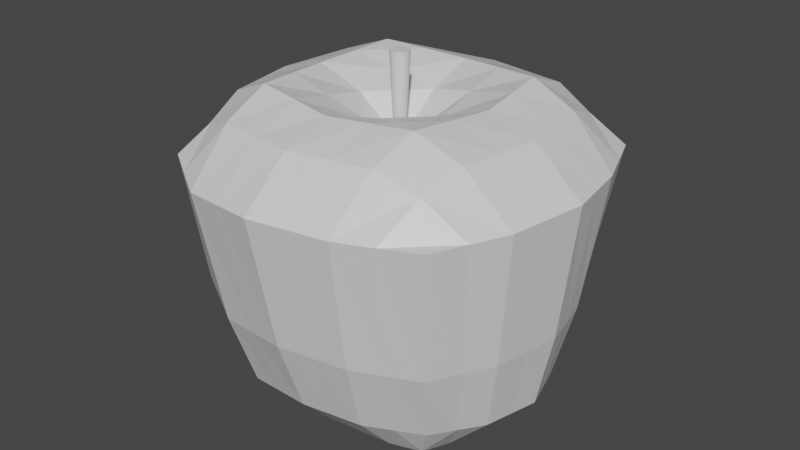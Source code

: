 # Source: apple.blend  (saved by Blender 2.80.75; exported with 4.5.12 LTS)
import bpy
from mathutils import Matrix  # noqa: F401  (used for matrix-valued properties, if any)

bpy.ops.wm.read_factory_settings(use_empty=True)
scene = bpy.context.scene
scene.name = 'Scene'

# ---- collections
col_collection = bpy.data.collections.new('Collection'); scene.collection.children.link(col_collection)

# ---- materials (node trees are filled in below, after node groups)
mat_material_001 = bpy.data.materials.new('Material.001')
mat_material_001.use_transparent_shadow = False
mat_material = bpy.data.materials.new('Material')
mat_material.alpha_threshold = 0.0
mat_material.use_transparent_shadow = False
mat_material.line_color = (0.0, 0.0, 0.0, 1.0)

# ---- material node trees
mat_material_001.use_nodes = True; mat_material_001.node_tree.nodes.clear()
_N = mat_material_001.node_tree.nodes; _L = mat_material_001.node_tree.links
n0 = _N.new('ShaderNodeOutputMaterial'); n0.name = 'Material Output'; n0.location = (300, 300)
n1 = _N.new('ShaderNodeBsdfPrincipled'); n1.name = 'Principled BSDF'; n1.location = (10, 300)
n1.distribution = 'GGX'
n1.subsurface_method = 'BURLEY'
n1.inputs[3].default_value = 1.45
n1.inputs[27].default_value = (0.0, 0.0, 0.0, 1.0)
n1.inputs[28].default_value = 1.0
_L.new(n1.outputs[0], n0.inputs[0])
n0.is_active_output = True
mat_material.use_nodes = True; mat_material.node_tree.nodes.clear()
_N = mat_material.node_tree.nodes; _L = mat_material.node_tree.links
n0 = _N.new('ShaderNodeOutputMaterial'); n0.name = 'Material Output'; n0.location = (300, 300)
n1 = _N.new('ShaderNodeBsdfPrincipled'); n1.name = 'Principled BSDF'; n1.location = (10, 300)
n1.distribution = 'GGX'
n1.subsurface_method = 'BURLEY'
n1.inputs[2].default_value = 0.4
n1.inputs[3].default_value = 1.45
n1.inputs[27].default_value = (0.0, 0.0, 0.0, 1.0)
n1.inputs[28].default_value = 1.0
_L.new(n1.outputs[0], n0.inputs[0])
n0.is_active_output = True

# ---- world
world_world = bpy.data.worlds.new('World'); scene.world = world_world
world_world.use_nodes = True; world_world.node_tree.nodes.clear()
_N = world_world.node_tree.nodes; _L = world_world.node_tree.links
n0 = _N.new('ShaderNodeOutputWorld'); n0.name = 'World Output'; n0.location = (300, 300)
n1 = _N.new('ShaderNodeBackground'); n1.name = 'Background'; n1.location = (10, 300)
n1.inputs[0].default_value = (0.05088, 0.05088, 0.05088, 1.0)
_L.new(n1.outputs[0], n0.inputs[0])
n0.is_active_output = True
world_world.color = (0.05088, 0.05088, 0.05088)
world_world.use_sun_shadow = False
world_world.sun_shadow_jitter_overblur = 0.0

# ---- meshes
me_cone = bpy.data.meshes.new('Cone')
me_cone.from_pydata([(0.0, 1.0, -1.0), (0.1951, 0.9808, -1.0), (0.3827, 0.9239, -1.0), (0.5556, 0.8315, -1.0), (0.7071, 0.7071, -1.0), (0.8315, 0.5556, -1.0), (0.9239, 0.3827, -1.0), (0.9808, 0.1951, -1.0), (1.0, 7.55e-08, -1.0), (0.9808, -0.1951, -1.0), (0.9239, -0.3827, -1.0), (0.8315, -0.5556, -1.0), (0.7071, -0.7071, -1.0), (0.5556, -0.8315, -1.0), (0.3827, -0.9239, -1.0), (0.1951, -0.9808, -1.0), (-3.258e-07, -1.0, -1.0), (-0.1951, -0.9808, -1.0), (-0.3827, -0.9239, -1.0), (-0.5556, -0.8315, -1.0), (-0.7071, -0.7071, -1.0), (-0.8315, -0.5556, -1.0), (-0.9239, -0.3827, -1.0), (0.0, 0.0, 1.0), (-0.9808, -0.1951, -1.0), (-1.0, 9.656e-07, -1.0), (-0.9808, 0.1951, -1.0), (-0.9239, 0.3827, -1.0), (-0.8315, 0.5556, -1.0), (-0.7071, 0.7071, -1.0), (-0.5556, 0.8315, -1.0), (-0.3827, 0.9239, -1.0), (-0.1951, 0.9808, -1.0), (-16.33, 13.69, -0.05814), (-12.54, 9.172, 2.132), (-15.31, -15.42, -0.05814), (-11.89, -10.48, 2.132), (14.84, 13.83, -0.05814), (12.7, 9.825, 2.132), (14.46, -14.8, -0.05814), (12.87, -10.15, 2.132), (-1.864e-06, 14.23, 2.132), (5.083e-08, -20.0, -0.05814), (-1.864e-06, -14.23, 2.132), (5.083e-08, 20.0, -0.05814), (16.62, 0.0, 2.132), (-20.0, 0.0, -0.05814), (20.0, 0.0, -0.05814), (-16.62, 0.0, 2.132), (-1.997e-06, 0.0, 2.284), (8.191e-08, 0.0, -0.0937), (6.541, 13.62, 2.132), (8.394, -18.57, 0.01245), (7.219, -13.36, 2.203), (7.61, 18.51, -0.05814), (8.31, 0.0, 2.527), (10.0, 0.0, -0.658), (-6.323, -13.19, 2.132), (-8.846, 17.99, -0.05814), (-6.953, 12.84, 2.132), (-8.033, -18.54, -0.05814), (-10.0, 0.0, -0.658), (-8.31, 0.0, 2.527), (14.74, -5.076, 2.132), (-18.6, -8.164, -0.05814), (-2.209e-06, -7.116, 2.527), (5.752e-07, -10.0, -0.658), (17.61, -7.4, -0.05814), (-15.2, -5.694, 2.132), (7.372, -6.096, 2.576), (8.804, -8.7, -0.7129), (-8.827, -8.854, -0.7129), (-7.127, -6.178, 2.576), (18.67, 7.37, -0.05814), (-15.3, 4.586, 2.132), (15.91, 5.368, 2.132), (-18.88, 6.846, -0.05814), (-2.209e-06, 7.116, 2.527), (5.752e-07, 10.0, -0.658), (8.71, 8.457, -0.7129), (7.331, 6.014, 2.576), (-7.29, 5.851, 2.576), (-9.081, 8.423, -0.7129), (-14.43, 11.43, 1.341), (14.04, -12.48, 1.341), (-13.6, -12.95, 1.341), (13.77, 11.83, 1.341), (-1.172e-06, 17.12, 1.341), (-1.172e-06, -17.12, 1.341), (-18.31, 0.0, 1.341), (18.31, 0.0, 1.341), (7.076, 16.07, 1.341), (7.806, -15.97, 1.411), (-7.178, -15.87, 1.341), (-7.9, 15.41, 1.341), (16.18, -6.238, 1.341), (-16.9, -6.929, 1.341), (-17.09, 5.716, 1.341), (17.29, 6.369, 1.341), (13.8, -7.613, 2.132), (-16.95, -11.79, -0.05814), (-2.188e-06, -10.67, 2.503), (4.427e-07, -15.0, -0.5064), (7.295, -9.73, 2.563), (8.599, -13.64, -0.4913), (-8.43, -13.7, -0.5266), (-6.725, -9.684, 2.528), (16.03, -11.1, -0.05814), (-13.54, -8.086, 2.132), (15.11, -9.357, 1.341), (-15.25, -9.938, 1.341), (-9.104, -11.83, 2.132), (-12.59, 15.84, -0.05814), (-15.0, 0.0, -0.5064), (-9.746, 11.01, 2.132), (-11.67, -16.98, -0.05814), (-12.47, 0.0, 2.503), (-13.71, -8.509, -0.5266), (-11.16, -5.936, 2.528), (-13.98, 7.635, -0.5266), (-11.3, 5.218, 2.528), (-10.39, -14.41, 1.341), (-11.17, 13.42, 1.341), (-12.69, -12.74, -0.3702), (-10.13, -8.885, 2.503), (16.76, 10.6, -0.05814), (-13.92, 6.879, 2.132), (14.31, 7.596, 2.132), (-17.6, 10.27, -0.05814), (-2.188e-06, 10.67, 2.503), (4.427e-07, 15.0, -0.5064), (8.16, 13.48, -0.5266), (6.936, 9.819, 2.528), (-7.121, 9.346, 2.528), (-8.964, 13.2, -0.5266), (-15.76, 8.574, 1.341), (15.53, 9.098, 1.341), (-10.52, 8.112, 2.503), (-13.28, 11.74, -0.3702), (9.622, 11.72, 2.132), (11.43, -16.69, -0.02285), (12.47, 0.0, 2.503), (10.04, -11.76, 2.167), (11.23, 16.17, -0.05814), (15.0, 0.0, -0.5064), (11.06, -5.586, 2.528), (13.21, -8.05, -0.5266), (11.62, 5.691, 2.528), (13.69, 7.914, -0.5266), (10.42, 13.95, 1.341), (10.92, -14.22, 1.376), (10.55, -8.672, 2.521), (12.32, -12.37, -0.3525), (12.46, 12.04, -0.3702), (10.62, 8.708, 2.503), (16.27, 2.684, 2.132), (-19.44, 3.423, -0.05814), (-2.103e-06, 3.558, 2.406), (4.192e-07, 5.0, -0.4795), (9.355, 4.229, -0.6854), (7.82, 3.007, 2.552), (-7.8, 2.926, 2.552), (-9.541, 4.212, -0.6854), (19.34, 3.685, -0.05814), (-15.96, 2.293, 2.132), (17.8, 3.185, 1.341), (-17.7, 2.858, 1.341), (-14.49, 3.817, -0.5165), (-11.88, 2.609, 2.515), (12.04, 2.846, 2.515), (14.35, 3.957, -0.5165), (18.8, -3.7, -0.05814), (-15.91, -2.847, 2.132), (15.68, -2.538, 2.132), (-19.3, -4.082, -0.05814), (-2.103e-06, -3.558, 2.406), (4.192e-07, -5.0, -0.4795), (7.841, -3.048, 2.552), (9.402, -4.35, -0.6854), (-9.413, -4.427, -0.6854), (-7.718, -3.089, 2.552), (-17.61, -3.465, 1.341), (17.24, -3.119, 1.341), (-11.81, -2.968, 2.515), (-14.36, -4.255, -0.5165), (14.1, -4.025, -0.5165), (11.76, -2.793, 2.515), (-3.476, 13.54, 2.132), (-4.016, -19.27, -0.05814), (-4.155, 0.0, 2.406), (-3.161, -13.71, 2.132), (-4.423, 18.99, -0.05814), (-5.0, 0.0, -0.4795), (-3.563, -6.647, 2.552), (-4.413, -9.427, -0.6854), (-3.645, 6.484, 2.552), (-4.541, 9.212, -0.6854), (-3.95, 16.26, 1.341), (-3.589, -16.49, 1.341), (-3.362, -10.18, 2.515), (-4.215, -14.35, -0.5165), (-4.482, 14.1, -0.5165), (-3.561, 10.01, 2.515), (-3.9, 3.242, 2.479), (-4.77, 4.606, -0.5825), (-4.707, -4.714, -0.5825), (-3.859, -3.323, 2.479), (3.609, -13.8, 2.167), (3.805, 19.25, -0.05814), (5.0, 0.0, -0.4795), (3.27, 13.93, 2.132), (4.197, -19.29, -0.02285), (4.155, 0.0, 2.406), (4.402, -9.35, -0.6854), (3.686, -6.606, 2.552), (4.355, 9.229, -0.6854), (3.665, 6.565, 2.552), (3.903, -16.54, 1.376), (3.538, 16.59, 1.341), (4.299, -14.32, -0.4989), (3.648, -10.2, 2.533), (3.468, 10.25, 2.515), (4.08, 14.24, -0.5165), (4.678, 4.614, -0.5825), (3.91, 3.283, 2.479), (3.92, -3.303, 2.479), (4.701, -4.675, -0.5825)], [], [(0, 23, 1), (1, 23, 2), (2, 23, 3), (3, 23, 4), (4, 23, 5), (5, 23, 6), (6, 23, 7), (7, 23, 8), (8, 23, 9), (9, 23, 10), (10, 23, 11), (11, 23, 12), (12, 23, 13), (13, 23, 14), (14, 23, 15), (15, 23, 16), (16, 23, 17), (17, 23, 18), (18, 23, 19), (19, 23, 20), (20, 23, 21), (21, 23, 22), (22, 23, 24), (24, 23, 25), (25, 23, 26), (26, 23, 27), (27, 23, 28), (28, 23, 29), (29, 23, 30), (30, 23, 31), (31, 23, 32), (32, 23, 0), (0, 1, 2, 3, 4, 5, 6, 7, 8, 9, 10, 11, 12, 13, 14, 15, 16, 17, 18, 19, 20, 21, 22, 24, 25, 26, 27, 28, 29, 30, 31, 32), (152, 107, 39, 140), (150, 140, 39, 84), (136, 125, 37, 86), (124, 108, 36, 111), (110, 100, 35, 85), (122, 112, 33, 83), (218, 208, 44, 87), (220, 101, 43, 207), (198, 188, 42, 88), (200, 102, 42, 188), (204, 158, 50, 192), (224, 157, 49, 212), (166, 156, 46, 89), (168, 164, 48, 116), (182, 171, 47, 90), (170, 163, 47, 144), (223, 159, 56, 209), (169, 160, 55, 141), (151, 103, 53, 142), (149, 143, 54, 91), (217, 211, 52, 92), (219, 104, 52, 211), (203, 161, 62, 189), (167, 162, 61, 113), (123, 105, 60, 115), (121, 115, 60, 93), (197, 191, 58, 94), (199, 106, 57, 190), (206, 180, 72, 193), (184, 179, 71, 117), (226, 178, 70, 213), (186, 177, 69, 145), (109, 107, 67, 95), (205, 176, 66, 194), (225, 175, 65, 214), (181, 174, 64, 96), (183, 172, 68, 118), (185, 171, 67, 146), (138, 134, 82, 119), (202, 133, 81, 195), (154, 132, 80, 147), (222, 131, 79, 215), (153, 125, 73, 148), (137, 126, 74, 120), (135, 128, 76, 97), (221, 129, 77, 216), (201, 130, 78, 196), (165, 163, 73, 98), (155, 165, 98, 75), (126, 135, 97, 74), (172, 181, 96, 68), (99, 109, 95, 63), (187, 197, 94, 59), (111, 121, 93, 57), (207, 217, 92, 53), (139, 149, 91, 51), (173, 182, 90, 45), (164, 166, 89, 48), (190, 198, 88, 43), (210, 218, 87, 41), (114, 122, 83, 34), (108, 110, 85, 36), (127, 136, 86, 38), (142, 150, 84, 40), (68, 96, 110, 108), (40, 84, 109, 99), (84, 39, 107, 109), (193, 72, 106, 199), (117, 71, 105, 123), (213, 70, 104, 219), (145, 69, 103, 151), (194, 66, 102, 200), (214, 65, 101, 220), (96, 64, 100, 110), (118, 68, 108, 124), (146, 67, 107, 152), (72, 118, 124, 106), (64, 117, 123, 100), (59, 94, 122, 114), (36, 85, 121, 111), (133, 137, 120, 81), (128, 138, 119, 76), (180, 183, 118, 72), (174, 184, 117, 64), (85, 35, 115, 121), (100, 123, 115, 35), (156, 167, 113, 46), (161, 168, 116, 62), (94, 58, 112, 122), (106, 124, 111, 57), (33, 112, 138, 128), (59, 114, 137, 133), (75, 98, 136, 127), (34, 83, 135, 126), (191, 44, 130, 201), (210, 41, 129, 221), (83, 33, 128, 135), (114, 34, 126, 137), (143, 37, 125, 153), (208, 54, 131, 222), (139, 51, 132, 154), (187, 59, 133, 202), (112, 58, 134, 138), (98, 73, 125, 136), (38, 139, 154, 127), (54, 143, 153, 131), (70, 146, 152, 104), (63, 145, 151, 99), (53, 92, 150, 142), (38, 86, 149, 139), (131, 153, 148, 79), (127, 154, 147, 75), (178, 185, 146, 70), (173, 186, 145, 63), (86, 37, 143, 149), (99, 151, 142, 40), (155, 169, 141, 45), (159, 170, 144, 56), (92, 52, 140, 150), (104, 152, 140, 52), (79, 148, 170, 159), (75, 147, 169, 155), (81, 120, 168, 161), (76, 119, 167, 156), (74, 97, 166, 164), (45, 90, 165, 155), (90, 47, 163, 165), (119, 82, 162, 167), (195, 81, 161, 203), (147, 80, 160, 169), (215, 79, 159, 223), (148, 73, 163, 170), (120, 74, 164, 168), (97, 76, 156, 166), (216, 77, 157, 224), (196, 78, 158, 204), (45, 141, 186, 173), (56, 144, 185, 178), (46, 113, 184, 174), (62, 116, 183, 180), (63, 95, 182, 173), (48, 89, 181, 172), (144, 47, 171, 185), (116, 48, 172, 183), (89, 46, 174, 181), (212, 49, 175, 225), (192, 50, 176, 205), (141, 55, 177, 186), (209, 56, 178, 226), (113, 61, 179, 184), (189, 62, 180, 206), (95, 67, 171, 182), (49, 189, 206, 175), (61, 192, 205, 179), (82, 196, 204, 162), (77, 195, 203, 157), (41, 187, 202, 129), (58, 191, 201, 134), (71, 194, 200, 105), (65, 193, 199, 101), (57, 93, 198, 190), (41, 87, 197, 187), (134, 201, 196, 82), (129, 202, 195, 77), (179, 205, 194, 71), (175, 206, 193, 65), (101, 199, 190, 43), (87, 44, 191, 197), (157, 203, 189, 49), (162, 204, 192, 61), (105, 200, 188, 60), (93, 60, 188, 198), (50, 209, 226, 176), (55, 212, 225, 177), (80, 216, 224, 160), (78, 215, 223, 158), (44, 208, 222, 130), (51, 210, 221, 132), (69, 214, 220, 103), (66, 213, 219, 102), (51, 91, 218, 210), (43, 88, 217, 207), (132, 221, 216, 80), (130, 222, 215, 78), (177, 225, 214, 69), (176, 226, 213, 66), (102, 219, 211, 42), (88, 42, 211, 217), (158, 223, 209, 50), (160, 224, 212, 55), (103, 220, 207, 53), (91, 54, 208, 218)])
me_cone.polygons.foreach_set('material_index', [0, 0, 0, 0, 0, 0, 0, 0, 0, 0, 0, 0, 0, 0, 0, 0, 0, 0, 0, 0, 0, 0, 0, 0, 0, 0, 0, 0, 0, 0, 0, 0, 0, 1, 1, 1, 1, 1, 1, 1, 1, 1, 1, 1, 1, 1, 1, 1, 1, 1, 1, 1, 1, 1, 1, 1, 1, 1, 1, 1, 1, 1, 1, 1, 1, 1, 1, 1, 1, 1, 1, 1, 1, 1, 1, 1, 1, 1, 1, 1, 1, 1, 1, 1, 1, 1, 1, 1, 1, 1, 1, 1, 1, 1, 1, 1, 1, 1, 1, 1, 1, 1, 1, 1, 1, 1, 1, 1, 1, 1, 1, 1, 1, 1, 1, 1, 1, 1, 1, 1, 1, 1, 1, 1, 1, 1, 1, 1, 1, 1, 1, 1, 1, 1, 1, 1, 1, 1, 1, 1, 1, 1, 1, 1, 1, 1, 1, 1, 1, 1, 1, 1, 1, 1, 1, 1, 1, 1, 1, 1, 1, 1, 1, 1, 1, 1, 1, 1, 1, 1, 1, 1, 1, 1, 1, 1, 1, 1, 1, 1, 1, 1, 1, 1, 1, 1, 1, 1, 1, 1, 1, 1, 1, 1, 1, 1, 1, 1, 1, 1, 1, 1, 1, 1, 1, 1, 1, 1, 1, 1, 1, 1, 1, 1, 1, 1, 1, 1, 1, 1, 1, 1, 1, 1, 1])
_uv = me_cone.uv_layers.new(name='UVMap')
_uv.uv.foreach_set('vector', [0.25, 0.49, 0.25, 0.25, 0.2968, 0.4854, 0.2968, 0.4854, 0.25, 0.25, 0.3418, 0.4717, 0.3418, 0.4717, 0.25, 0.25, 0.3833, 0.4496, 0.3833, 0.4496, 0.25, 0.25, 0.4197, 0.4197, 0.4197, 0.4197, 0.25, 0.25, 0.4496, 0.3833, 0.4496, 0.3833, 0.25, 0.25, 0.4717, 0.3418, 0.4717, 0.3418, 0.25, 0.25, 0.4854, 0.2968, 0.4854, 0.2968, 0.25, 0.25, 0.49, 0.25, 0.49, 0.25, 0.25, 0.25, 0.4854, 0.2032, 0.4854, 0.2032, 0.25, 0.25, 0.4717, 0.1582, 0.4717, 0.1582, 0.25, 0.25, 0.4496, 0.1167, 0.4496, 0.1167, 0.25, 0.25, 0.4197, 0.08029, 0.4197, 0.08029, 0.25, 0.25, 0.3833, 0.05045, 0.3833, 0.05045, 0.25, 0.25, 0.3418, 0.02827, 0.3418, 0.02827, 0.25, 0.25, 0.2968, 0.01461, 0.2968, 0.01461, 0.25, 0.25, 0.25, 0.01, 0.25, 0.01, 0.25, 0.25, 0.2032, 0.01461, 0.2032, 0.01461, 0.25, 0.25, 0.1582, 0.02827, 0.1582, 0.02827, 0.25, 0.25, 0.1167, 0.05045, 0.1167, 0.05045, 0.25, 0.25, 0.08029, 0.08029, 0.08029, 0.08029, 0.25, 0.25, 0.05045, 0.1167, 0.05045, 0.1167, 0.25, 0.25, 0.02827, 0.1582, 0.02827, 0.1582, 0.25, 0.25, 0.01461, 0.2032, 0.01461, 0.2032, 0.25, 0.25, 0.01, 0.25, 0.01, 0.25, 0.25, 0.25, 0.01461, 0.2968, 0.01461, 0.2968, 0.25, 0.25, 0.02827, 0.3418, 0.02827, 0.3418, 0.25, 0.25, 0.05045, 0.3833, 0.05045, 0.3833, 0.25, 0.25, 0.08029, 0.4197, 0.08029, 0.4197, 0.25, 0.25, 0.1167, 0.4496, 0.1167, 0.4496, 0.25, 0.25, 0.1582, 0.4717, 0.1582, 0.4717, 0.25, 0.25, 0.2032, 0.4854, 0.2032, 0.4854, 0.25, 0.25, 0.25, 0.49, 0.75, 0.49, 0.7968, 0.4854, 0.8418, 0.4717, 0.8833, 0.4496, 0.9197, 0.4197, 0.9496, 0.3833, 0.9717, 0.3418, 0.9854, 0.2968, 0.99, 0.25, 0.9854, 0.2032, 0.9717, 0.1582, 0.9496, 0.1167, 0.9197, 0.08029, 0.8833, 0.05045, 0.8418, 0.02827, 0.7968, 0.01461, 0.75, 0.01, 0.7032, 0.01461, 0.6582, 0.02827, 0.6167, 0.05045, 0.5803, 0.08029, 0.5504, 0.1167, 0.5283, 0.1582, 0.5146, 0.2032, 0.51, 0.25, 0.5146, 0.2968, 0.5283, 0.3418, 0.5504, 0.3833, 0.5803, 0.4197, 0.6167, 0.4496, 0.6582, 0.4717, 0.7032, 0.4854, 0.5937, 0.2187, 0.625, 0.2187, 0.625, 0.25, 0.5938, 0.25, 0.5, 0.4688, 0.625, 0.4688, 0.625, 0.5, 0.5, 0.5, 0.5, 0.7188, 0.625, 0.7188, 0.625, 0.75, 0.5, 0.75, 0.5938, 0.9688, 0.625, 0.9688, 0.625, 1.0, 0.5938, 1.0, 0.25, 0.7187, 0.375, 0.7188, 0.375, 0.75, 0.25, 0.75, 0.75, 0.7188, 0.875, 0.7187, 0.875, 0.75, 0.75, 0.75, 0.75, 0.5938, 0.875, 0.5937, 0.875, 0.625, 0.75, 0.625, 0.4688, 0.9688, 0.5, 0.9688, 0.5, 1.0, 0.4688, 1.0, 0.5, 0.3438, 0.625, 0.3438, 0.625, 0.375, 0.5, 0.375, 0.4688, 0.2188, 0.5, 0.2187, 0.5, 0.25, 0.4688, 0.25, 0.4688, 0.09375, 0.5, 0.09375, 0.5, 0.125, 0.4687, 0.125, 0.4688, 0.8438, 0.5, 0.8438, 0.5, 0.875, 0.4688, 0.875, 0.25, 0.5938, 0.375, 0.5938, 0.375, 0.625, 0.25, 0.625, 0.5938, 0.8438, 0.625, 0.8438, 0.625, 0.875, 0.5938, 0.875, 0.5, 0.5938, 0.625, 0.5938, 0.625, 0.625, 0.5, 0.625, 0.5938, 0.09375, 0.625, 0.09375, 0.625, 0.125, 0.5937, 0.125, 0.5312, 0.09375, 0.5625, 0.09375, 0.5625, 0.125, 0.5312, 0.125, 0.4062, 0.8437, 0.4375, 0.8438, 0.4375, 0.875, 0.4062, 0.875, 0.4062, 0.9688, 0.4375, 0.9688, 0.4375, 1.0, 0.4062, 1.0, 0.75, 0.5312, 0.875, 0.5312, 0.875, 0.5625, 0.75, 0.5625, 0.5, 0.4062, 0.625, 0.4062, 0.625, 0.4375, 0.5, 0.4375, 0.5313, 0.2188, 0.5625, 0.2187, 0.5625, 0.25, 0.5312, 0.25, 0.5312, 0.8438, 0.5625, 0.8438, 0.5625, 0.875, 0.5312, 0.875, 0.4062, 0.09375, 0.4375, 0.09375, 0.4375, 0.125, 0.4062, 0.125, 0.4062, 0.2188, 0.4375, 0.2188, 0.4375, 0.25, 0.4062, 0.25, 0.5, 0.2812, 0.625, 0.2812, 0.625, 0.3125, 0.5, 0.3125, 0.75, 0.6562, 0.875, 0.6562, 0.875, 0.6875, 0.75, 0.6875, 0.5313, 0.9688, 0.5625, 0.9688, 0.5625, 1.0, 0.5312, 1.0, 0.5312, 0.9062, 0.5625, 0.9062, 0.5625, 0.9375, 0.5312, 0.9375, 0.4062, 0.1562, 0.4375, 0.1562, 0.4375, 0.1875, 0.4062, 0.1875, 0.5312, 0.1562, 0.5625, 0.1562, 0.5625, 0.1875, 0.5312, 0.1875, 0.4062, 0.9062, 0.4375, 0.9062, 0.4375, 0.9375, 0.4062, 0.9375, 0.5, 0.5312, 0.625, 0.5312, 0.625, 0.5625, 0.5, 0.5625, 0.4688, 0.1562, 0.5, 0.1562, 0.5, 0.1875, 0.4687, 0.1875, 0.4688, 0.9062, 0.5, 0.9062, 0.5, 0.9375, 0.4688, 0.9375, 0.25, 0.6562, 0.375, 0.6562, 0.375, 0.6875, 0.25, 0.6875, 0.5937, 0.9062, 0.625, 0.9062, 0.625, 0.9375, 0.5938, 0.9375, 0.5938, 0.1563, 0.625, 0.1562, 0.625, 0.1875, 0.5938, 0.1875, 0.4062, 0.03125, 0.4375, 0.03125, 0.4375, 0.0625, 0.4062, 0.0625, 0.5312, 0.7812, 0.5625, 0.7812, 0.5625, 0.8125, 0.5312, 0.8125, 0.4063, 0.7812, 0.4375, 0.7813, 0.4375, 0.8125, 0.4062, 0.8125, 0.5312, 0.03125, 0.5625, 0.03125, 0.5625, 0.0625, 0.5312, 0.0625, 0.5938, 0.03125, 0.625, 0.03125, 0.625, 0.0625, 0.5938, 0.0625, 0.5938, 0.7812, 0.625, 0.7812, 0.625, 0.8125, 0.5938, 0.8125, 0.25, 0.5312, 0.375, 0.5312, 0.375, 0.5625, 0.25, 0.5625, 0.4688, 0.7812, 0.5, 0.7812, 0.5, 0.8125, 0.4687, 0.8125, 0.4687, 0.03125, 0.5, 0.03125, 0.5, 0.0625, 0.4688, 0.0625, 0.5, 0.6562, 0.625, 0.6562, 0.625, 0.6875, 0.5, 0.6875, 0.375, 0.6562, 0.5, 0.6562, 0.5, 0.6875, 0.375, 0.6875, 0.125, 0.5312, 0.25, 0.5312, 0.25, 0.5625, 0.125, 0.5625, 0.125, 0.6562, 0.25, 0.6562, 0.25, 0.6875, 0.125, 0.6875, 0.375, 0.5312, 0.5, 0.5312, 0.5, 0.5625, 0.375, 0.5625, 0.625, 0.6562, 0.75, 0.6562, 0.75, 0.6875, 0.625, 0.6875, 0.375, 0.2812, 0.5, 0.2812, 0.5, 0.3125, 0.375, 0.3125, 0.375, 0.4062, 0.5, 0.4062, 0.5, 0.4375, 0.375, 0.4375, 0.625, 0.5312, 0.75, 0.5312, 0.75, 0.5625, 0.625, 0.5625, 0.375, 0.5938, 0.5, 0.5938, 0.5, 0.625, 0.375, 0.625, 0.125, 0.5938, 0.25, 0.5938, 0.25, 0.625, 0.125, 0.625, 0.375, 0.3438, 0.5, 0.3438, 0.5, 0.375, 0.375, 0.375, 0.625, 0.5938, 0.75, 0.5938, 0.75, 0.625, 0.625, 0.625, 0.625, 0.7188, 0.75, 0.7188, 0.75, 0.75, 0.625, 0.75, 0.125, 0.7188, 0.25, 0.7187, 0.25, 0.75, 0.125, 0.75, 0.375, 0.7188, 0.5, 0.7188, 0.5, 0.75, 0.375, 0.75, 0.375, 0.4688, 0.5, 0.4688, 0.5, 0.5, 0.375, 0.5, 0.125, 0.6875, 0.25, 0.6875, 0.25, 0.7187, 0.125, 0.7188, 0.375, 0.5, 0.5, 0.5, 0.5, 0.5312, 0.375, 0.5312, 0.5, 0.5, 0.625, 0.5, 0.625, 0.5312, 0.5, 0.5312, 0.5312, 0.9375, 0.5625, 0.9375, 0.5625, 0.9688, 0.5313, 0.9688, 0.4062, 0.1875, 0.4375, 0.1875, 0.4375, 0.2188, 0.4062, 0.2188, 0.5312, 0.1875, 0.5625, 0.1875, 0.5625, 0.2187, 0.5313, 0.2188, 0.4062, 0.9375, 0.4375, 0.9375, 0.4375, 0.9688, 0.4062, 0.9688, 0.4687, 0.1875, 0.5, 0.1875, 0.5, 0.2187, 0.4688, 0.2188, 0.4688, 0.9375, 0.5, 0.9375, 0.5, 0.9688, 0.4688, 0.9688, 0.25, 0.6875, 0.375, 0.6875, 0.375, 0.7188, 0.25, 0.7187, 0.5938, 0.9375, 0.625, 0.9375, 0.625, 0.9688, 0.5938, 0.9688, 0.5938, 0.1875, 0.625, 0.1875, 0.625, 0.2187, 0.5937, 0.2187, 0.5625, 0.9375, 0.5938, 0.9375, 0.5938, 0.9688, 0.5625, 0.9688, 0.375, 0.1875, 0.4062, 0.1875, 0.4062, 0.2188, 0.375, 0.2188, 0.625, 0.6875, 0.75, 0.6875, 0.75, 0.7188, 0.625, 0.7188, 0.375, 0.25, 0.5, 0.25, 0.5, 0.2812, 0.375, 0.2812, 0.5625, 0.7812, 0.5938, 0.7812, 0.5938, 0.8125, 0.5625, 0.8125, 0.375, 0.03125, 0.4062, 0.03125, 0.4062, 0.0625, 0.375, 0.0625, 0.5625, 0.9062, 0.5937, 0.9062, 0.5938, 0.9375, 0.5625, 0.9375, 0.375, 0.1562, 0.4062, 0.1562, 0.4062, 0.1875, 0.375, 0.1875, 0.5, 0.25, 0.625, 0.25, 0.625, 0.2812, 0.5, 0.2812, 0.375, 0.2188, 0.4062, 0.2188, 0.4062, 0.25, 0.375, 0.25, 0.375, 0.09375, 0.4062, 0.09375, 0.4062, 0.125, 0.375, 0.125, 0.5625, 0.8438, 0.5938, 0.8438, 0.5938, 0.875, 0.5625, 0.875, 0.75, 0.6875, 0.875, 0.6875, 0.875, 0.7187, 0.75, 0.7188, 0.5625, 0.9688, 0.5938, 0.9688, 0.5938, 1.0, 0.5625, 1.0, 0.375, 0.0, 0.4062, 0.0, 0.4062, 0.03125, 0.375, 0.03125, 0.5625, 0.75, 0.5938, 0.75, 0.5938, 0.7812, 0.5625, 0.7812, 0.375, 0.6875, 0.5, 0.6875, 0.5, 0.7188, 0.375, 0.7188, 0.125, 0.5, 0.25, 0.5, 0.25, 0.5312, 0.125, 0.5312, 0.4688, 0.0, 0.5, 0.0, 0.5, 0.03125, 0.4687, 0.03125, 0.4687, 0.75, 0.5, 0.75, 0.5, 0.7812, 0.4688, 0.7812, 0.25, 0.5, 0.375, 0.5, 0.375, 0.5312, 0.25, 0.5312, 0.5938, 0.75, 0.625, 0.75, 0.625, 0.7812, 0.5938, 0.7812, 0.5938, 0.0, 0.625, 0.0, 0.625, 0.03125, 0.5938, 0.03125, 0.5312, 0.0, 0.5625, 0.0, 0.5625, 0.03125, 0.5312, 0.03125, 0.4062, 0.75, 0.4375, 0.75, 0.4375, 0.7813, 0.4063, 0.7812, 0.5312, 0.75, 0.5625, 0.75, 0.5625, 0.7812, 0.5312, 0.7812, 0.4062, 0.0, 0.4375, 0.0, 0.4375, 0.03125, 0.4062, 0.03125, 0.5, 0.6875, 0.625, 0.6875, 0.625, 0.7188, 0.5, 0.7188, 0.375, 0.75, 0.4062, 0.75, 0.4063, 0.7812, 0.375, 0.7812, 0.5625, 0.0, 0.5938, 0.0, 0.5938, 0.03125, 0.5625, 0.03125, 0.5625, 0.1875, 0.5938, 0.1875, 0.5937, 0.2187, 0.5625, 0.2187, 0.375, 0.9375, 0.4062, 0.9375, 0.4062, 0.9688, 0.375, 0.9687, 0.375, 0.4375, 0.5, 0.4375, 0.5, 0.4688, 0.375, 0.4688, 0.625, 0.5, 0.75, 0.5, 0.75, 0.5312, 0.625, 0.5312, 0.5625, 0.03125, 0.5938, 0.03125, 0.5938, 0.0625, 0.5625, 0.0625, 0.375, 0.7812, 0.4063, 0.7812, 0.4062, 0.8125, 0.375, 0.8125, 0.5625, 0.1562, 0.5938, 0.1563, 0.5938, 0.1875, 0.5625, 0.1875, 0.375, 0.9062, 0.4062, 0.9062, 0.4062, 0.9375, 0.375, 0.9375, 0.75, 0.5, 0.875, 0.5, 0.875, 0.5312, 0.75, 0.5312, 0.375, 0.9687, 0.4062, 0.9688, 0.4062, 1.0, 0.375, 1.0, 0.375, 0.8438, 0.4062, 0.8437, 0.4062, 0.875, 0.375, 0.875, 0.5625, 0.09375, 0.5938, 0.09375, 0.5937, 0.125, 0.5625, 0.125, 0.5, 0.4375, 0.625, 0.4375, 0.625, 0.4688, 0.5, 0.4688, 0.5625, 0.2187, 0.5937, 0.2187, 0.5938, 0.25, 0.5625, 0.25, 0.5625, 0.0625, 0.5938, 0.0625, 0.5938, 0.09375, 0.5625, 0.09375, 0.375, 0.8125, 0.4062, 0.8125, 0.4062, 0.8437, 0.375, 0.8438, 0.5625, 0.8125, 0.5938, 0.8125, 0.5938, 0.8438, 0.5625, 0.8438, 0.375, 0.0625, 0.4062, 0.0625, 0.4062, 0.09375, 0.375, 0.09375, 0.125, 0.5625, 0.25, 0.5625, 0.25, 0.5938, 0.125, 0.5938, 0.375, 0.625, 0.5, 0.625, 0.5, 0.6562, 0.375, 0.6562, 0.5, 0.625, 0.625, 0.625, 0.625, 0.6562, 0.5, 0.6562, 0.4062, 0.0625, 0.4375, 0.0625, 0.4375, 0.09375, 0.4062, 0.09375, 0.5312, 0.8125, 0.5625, 0.8125, 0.5625, 0.8438, 0.5312, 0.8438, 0.4062, 0.8125, 0.4375, 0.8125, 0.4375, 0.8438, 0.4062, 0.8437, 0.5312, 0.0625, 0.5625, 0.0625, 0.5625, 0.09375, 0.5312, 0.09375, 0.5938, 0.0625, 0.625, 0.0625, 0.625, 0.09375, 0.5938, 0.09375, 0.5938, 0.8125, 0.625, 0.8125, 0.625, 0.8438, 0.5938, 0.8438, 0.25, 0.5625, 0.375, 0.5625, 0.375, 0.5938, 0.25, 0.5938, 0.4687, 0.8125, 0.5, 0.8125, 0.5, 0.8438, 0.4688, 0.8438, 0.4688, 0.0625, 0.5, 0.0625, 0.5, 0.09375, 0.4688, 0.09375, 0.375, 0.875, 0.4062, 0.875, 0.4062, 0.9062, 0.375, 0.9062, 0.5625, 0.125, 0.5937, 0.125, 0.5938, 0.1563, 0.5625, 0.1562, 0.375, 0.125, 0.4062, 0.125, 0.4062, 0.1562, 0.375, 0.1562, 0.5625, 0.875, 0.5938, 0.875, 0.5937, 0.9062, 0.5625, 0.9062, 0.375, 0.5625, 0.5, 0.5625, 0.5, 0.5938, 0.375, 0.5938, 0.125, 0.625, 0.25, 0.625, 0.25, 0.6562, 0.125, 0.6562, 0.5937, 0.125, 0.625, 0.125, 0.625, 0.1562, 0.5938, 0.1563, 0.5938, 0.875, 0.625, 0.875, 0.625, 0.9062, 0.5937, 0.9062, 0.25, 0.625, 0.375, 0.625, 0.375, 0.6562, 0.25, 0.6562, 0.4688, 0.875, 0.5, 0.875, 0.5, 0.9062, 0.4688, 0.9062, 0.4687, 0.125, 0.5, 0.125, 0.5, 0.1562, 0.4688, 0.1562, 0.4062, 0.875, 0.4375, 0.875, 0.4375, 0.9062, 0.4062, 0.9062, 0.5312, 0.125, 0.5625, 0.125, 0.5625, 0.1562, 0.5312, 0.1562, 0.4062, 0.125, 0.4375, 0.125, 0.4375, 0.1562, 0.4062, 0.1562, 0.5312, 0.875, 0.5625, 0.875, 0.5625, 0.9062, 0.5312, 0.9062, 0.5, 0.5625, 0.625, 0.5625, 0.625, 0.5938, 0.5, 0.5938, 0.5, 0.875, 0.5312, 0.875, 0.5312, 0.9062, 0.5, 0.9062, 0.4375, 0.125, 0.4687, 0.125, 0.4688, 0.1562, 0.4375, 0.1562, 0.4375, 0.0625, 0.4688, 0.0625, 0.4688, 0.09375, 0.4375, 0.09375, 0.5, 0.8125, 0.5312, 0.8125, 0.5312, 0.8438, 0.5, 0.8438, 0.5, 0.75, 0.5312, 0.75, 0.5312, 0.7812, 0.5, 0.7812, 0.4375, 0.0, 0.4688, 0.0, 0.4687, 0.03125, 0.4375, 0.03125, 0.4375, 0.1875, 0.4687, 0.1875, 0.4688, 0.2188, 0.4375, 0.2188, 0.5, 0.9375, 0.5312, 0.9375, 0.5313, 0.9688, 0.5, 0.9688, 0.375, 0.3125, 0.5, 0.3125, 0.5, 0.3438, 0.375, 0.3438, 0.625, 0.625, 0.75, 0.625, 0.75, 0.6562, 0.625, 0.6562, 0.4375, 0.03125, 0.4687, 0.03125, 0.4688, 0.0625, 0.4375, 0.0625, 0.5, 0.7812, 0.5312, 0.7812, 0.5312, 0.8125, 0.5, 0.8125, 0.4375, 0.1562, 0.4688, 0.1562, 0.4687, 0.1875, 0.4375, 0.1875, 0.5, 0.9062, 0.5312, 0.9062, 0.5312, 0.9375, 0.5, 0.9375, 0.5, 0.9688, 0.5313, 0.9688, 0.5312, 1.0, 0.5, 1.0, 0.75, 0.625, 0.875, 0.625, 0.875, 0.6562, 0.75, 0.6562, 0.5, 0.8438, 0.5312, 0.8438, 0.5312, 0.875, 0.5, 0.875, 0.4375, 0.09375, 0.4688, 0.09375, 0.4687, 0.125, 0.4375, 0.125, 0.4375, 0.2188, 0.4688, 0.2188, 0.4688, 0.25, 0.4375, 0.25, 0.5, 0.3125, 0.625, 0.3125, 0.625, 0.3438, 0.5, 0.3438, 0.5, 0.125, 0.5312, 0.125, 0.5312, 0.1562, 0.5, 0.1562, 0.4375, 0.875, 0.4688, 0.875, 0.4688, 0.9062, 0.4375, 0.9062, 0.4375, 0.8125, 0.4687, 0.8125, 0.4688, 0.8438, 0.4375, 0.8438, 0.5, 0.0625, 0.5312, 0.0625, 0.5312, 0.09375, 0.5, 0.09375, 0.5, 0.0, 0.5312, 0.0, 0.5312, 0.03125, 0.5, 0.03125, 0.4375, 0.75, 0.4687, 0.75, 0.4688, 0.7812, 0.4375, 0.7813, 0.4375, 0.9375, 0.4688, 0.9375, 0.4688, 0.9688, 0.4375, 0.9688, 0.5, 0.1875, 0.5312, 0.1875, 0.5313, 0.2188, 0.5, 0.2187, 0.625, 0.5625, 0.75, 0.5625, 0.75, 0.5938, 0.625, 0.5938, 0.375, 0.375, 0.5, 0.375, 0.5, 0.4062, 0.375, 0.4062, 0.4375, 0.7813, 0.4688, 0.7812, 0.4687, 0.8125, 0.4375, 0.8125, 0.5, 0.03125, 0.5312, 0.03125, 0.5312, 0.0625, 0.5, 0.0625, 0.4375, 0.9062, 0.4688, 0.9062, 0.4688, 0.9375, 0.4375, 0.9375, 0.5, 0.1562, 0.5312, 0.1562, 0.5312, 0.1875, 0.5, 0.1875, 0.5, 0.2187, 0.5313, 0.2188, 0.5312, 0.25, 0.5, 0.25, 0.5, 0.375, 0.625, 0.375, 0.625, 0.4062, 0.5, 0.4062, 0.5, 0.09375, 0.5312, 0.09375, 0.5312, 0.125, 0.5, 0.125, 0.4375, 0.8438, 0.4688, 0.8438, 0.4688, 0.875, 0.4375, 0.875, 0.4375, 0.9688, 0.4688, 0.9688, 0.4688, 1.0, 0.4375, 1.0, 0.75, 0.5625, 0.875, 0.5625, 0.875, 0.5937, 0.75, 0.5938])
me_cone.materials.append(mat_material_001)
me_cone.materials.append(mat_material)
me_cone.use_remesh_preserve_volume = False
me_cone.use_remesh_preserve_attributes = False
me_cone.use_mirror_vertex_groups = False
me_cone.update()

# ---- objects
ob_cone = bpy.data.objects.new('Cone', me_cone)

# ---- transforms, parenting, visibility, modifiers, constraints
ob_cone.location = (0.0, 0.0, 0.4895)
ob_cone.rotation_euler = (0.0, 3.142, 0.0)
ob_cone.scale = (0.05, 0.05, 0.5)
ob_cone.lineart.crease_threshold = 0.0

# ---- collection membership
col_collection.objects.link(ob_cone)

# ---- scene / render settings (as saved in the file)
scene.frame_start = 1; scene.frame_end = 250; scene.frame_set(1)
scene.render.engine = 'BLENDER_EEVEE_NEXT'
scene.cycles.use_denoising = False
scene.cycles.samples = 128
scene.cycles.sampling_pattern = 'TABULATED_SOBOL'
scene.cycles.use_adaptive_sampling = False
scene.cycles.use_light_tree = False
scene.view_settings.view_transform = 'Filmic'
bpy.context.view_layer.update()

# ---- added for rendering (the .blend has no active camera and no usable light): camera, sun
cam_auto = bpy.data.cameras.new('AutoCamera')
cam_auto.lens = 50.0
cam_auto.sensor_width = 36.0
cam_auto.clip_end = 1000.0
ob_auto_camera = bpy.data.objects.new('AutoCamera', cam_auto)
scene.collection.objects.link(ob_auto_camera)
ob_auto_camera.location = (3.09599, -3.71519, 2.57231)
ob_auto_camera.rotation_euler = (1.09748, -7.21219e-08, 0.694738)
scene.camera = ob_auto_camera
light_auto_sun = bpy.data.lights.new('AutoSun', 'SUN')
light_auto_sun.energy = 3.0
light_auto_sun.angle = 0.0523599
ob_auto_sun = bpy.data.objects.new('AutoSun', light_auto_sun)
scene.collection.objects.link(ob_auto_sun)
ob_auto_sun.rotation_euler = (0.872665, 0.174533, 0.523599)
bpy.context.view_layer.update()
